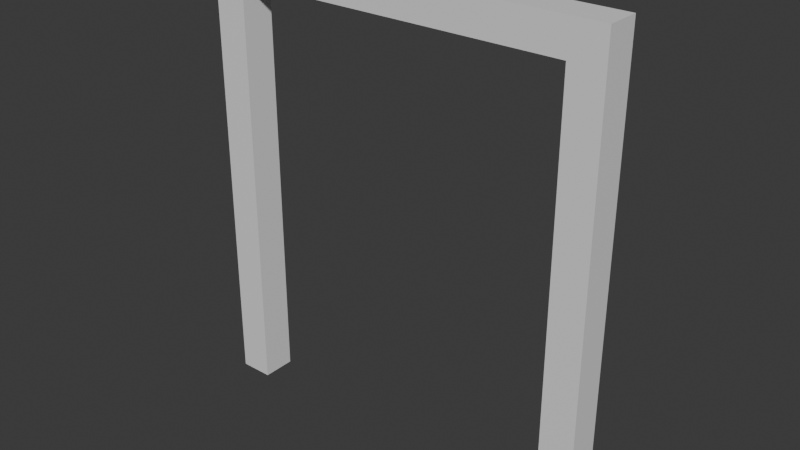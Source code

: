 # Source: dog_house_trim.blend  (saved by Blender 4.0.36; exported with 4.5.12 LTS)
import bpy
from mathutils import Matrix  # noqa: F401  (used for matrix-valued properties, if any)

bpy.ops.wm.read_factory_settings(use_empty=True)
scene = bpy.context.scene
scene.name = 'Scene'

# ---- collections
col_collection = bpy.data.collections.new('Collection'); scene.collection.children.link(col_collection)

# ---- materials (node trees are filled in below, after node groups)
mat_gray = bpy.data.materials.new('gray')
mat_gray.alpha_threshold = 0.0
mat_gray.use_transparent_shadow = False
mat_gray.roughness = 0.5
mat_gray.line_color = (0.0, 0.0, 0.0, 1.0)

# ---- material node trees
mat_gray.use_nodes = True; mat_gray.node_tree.nodes.clear()
_N = mat_gray.node_tree.nodes; _L = mat_gray.node_tree.links
n0 = _N.new('ShaderNodeOutputMaterial'); n0.name = 'Material Output'; n0.location = (300, 300)
n1 = _N.new('ShaderNodeBsdfPrincipled'); n1.name = 'Principled BSDF'; n1.location = (10, 300)
n1.inputs[3].default_value = 1.45
_L.new(n1.outputs[0], n0.inputs[0])
n0.is_active_output = True

# ---- world
world_world = bpy.data.worlds.new('World'); scene.world = world_world
world_world.use_nodes = True; world_world.node_tree.nodes.clear()
_N = world_world.node_tree.nodes; _L = world_world.node_tree.links
n0 = _N.new('ShaderNodeOutputWorld'); n0.name = 'World Output'; n0.location = (300, 300)
n1 = _N.new('ShaderNodeBackground'); n1.name = 'Background'; n1.location = (10, 300)
n1.inputs[0].default_value = (0.05088, 0.05088, 0.05088, 1.0)
_L.new(n1.outputs[0], n0.inputs[0])
n0.is_active_output = True
world_world.color = (0.05088, 0.05088, 0.05088)
world_world.use_sun_shadow = False
world_world.sun_shadow_jitter_overblur = 0.0

# ---- meshes
me_cube = bpy.data.meshes.new('Cube')
me_cube.from_pydata([(-0.6, 0.05, 1.35), (-0.6, 0.05, 5.96e-08), (0.6, 0.05, 1.35), (0.6, 0.05, 5.96e-08), (-0.5, 0.05, 1.25), (0.5, 0.05, 1.25), (-0.5, 0.05, 5.96e-08), (0.5, 0.05, 5.96e-08), (-0.6, -0.05, 1.35), (-0.6, -0.05, 5.96e-08), (0.6, -0.05, 1.35), (0.6, -0.05, 5.96e-08), (-0.5, -0.05, 1.25), (0.5, -0.05, 1.25), (-0.5, -0.05, 5.96e-08), (0.5, -0.05, 5.96e-08)], [], [(5, 13, 12, 4), (7, 15, 13, 5), (3, 11, 15, 7), (9, 14, 12, 13, 15, 11, 10, 8), (1, 0, 2, 3, 7, 5, 4, 6), (2, 10, 11, 3), (1, 9, 8, 0), (6, 14, 9, 1), (4, 12, 14, 6), (0, 8, 10, 2)])
_uv = me_cube.uv_layers.new(name='UVMap')
_uv.uv.foreach_set('vector', [0.4418, 0.6733, 0.4418, 0.6733, 0.4349, 0.5654, 0.4349, 0.5654, 0.375, 0.6545, 0.375, 0.6545, 0.4418, 0.6733, 0.4418, 0.6733, 0.375, 0.75, 0.375, 0.75, 0.375, 0.6545, 0.375, 0.6545, 0.375, 0.5, 0.375, 0.5782, 0.4349, 0.5654, 0.4418, 0.6733, 0.375, 0.6545, 0.375, 0.75, 0.625, 0.75, 0.625, 0.5, 0.375, 0.5, 0.625, 0.5, 0.625, 0.75, 0.375, 0.75, 0.375, 0.6545, 0.4418, 0.6733, 0.4349, 0.5654, 0.375, 0.5782, 0.625, 0.75, 0.625, 0.75, 0.375, 0.75, 0.375, 0.75, 0.375, 0.5, 0.375, 0.5, 0.625, 0.5, 0.625, 0.5, 0.375, 0.5782, 0.375, 0.5782, 0.375, 0.5, 0.375, 0.5, 0.4349, 0.5654, 0.4349, 0.5654, 0.375, 0.5782, 0.375, 0.5782, 0.625, 0.5, 0.625, 0.5, 0.625, 0.75, 0.625, 0.75])
me_cube.materials.append(mat_gray)
me_cube.use_mirror_vertex_groups = False
me_cube.update()

# ---- objects
ob_trim_col = bpy.data.objects.new('Trim-col', me_cube)

# ---- transforms, parenting, visibility, modifiers, constraints
ob_trim_col.location = (0.0, 0.0, 0.0)
ob_trim_col.lock_rotations_4d = False
ob_trim_col.empty_display_type = 'ARROWS'
ob_trim_col.lineart.crease_threshold = 0.0

# ---- collection membership
col_collection.objects.link(ob_trim_col)

# ---- scene / render settings (as saved in the file)
scene.frame_start = 1; scene.frame_end = 250; scene.frame_set(1)
scene.render.engine = 'BLENDER_EEVEE_NEXT'
scene.cycles.sampling_pattern = 'TABULATED_SOBOL'
bpy.context.view_layer.update()

# ---- added for rendering (the .blend has no active camera and no usable light): camera, sun
cam_auto = bpy.data.cameras.new('AutoCamera')
cam_auto.lens = 50.0
cam_auto.sensor_width = 36.0
cam_auto.clip_end = 1000.0
ob_auto_camera = bpy.data.objects.new('AutoCamera', cam_auto)
scene.collection.objects.link(ob_auto_camera)
ob_auto_camera.location = (1.67374, -2.00848, 2.01399)
ob_auto_camera.rotation_euler = (1.09748, -7.21219e-08, 0.694738)
scene.camera = ob_auto_camera
light_auto_sun = bpy.data.lights.new('AutoSun', 'SUN')
light_auto_sun.energy = 3.0
light_auto_sun.angle = 0.0523599
ob_auto_sun = bpy.data.objects.new('AutoSun', light_auto_sun)
scene.collection.objects.link(ob_auto_sun)
ob_auto_sun.rotation_euler = (0.872665, 0.174533, 0.523599)
bpy.context.view_layer.update()
